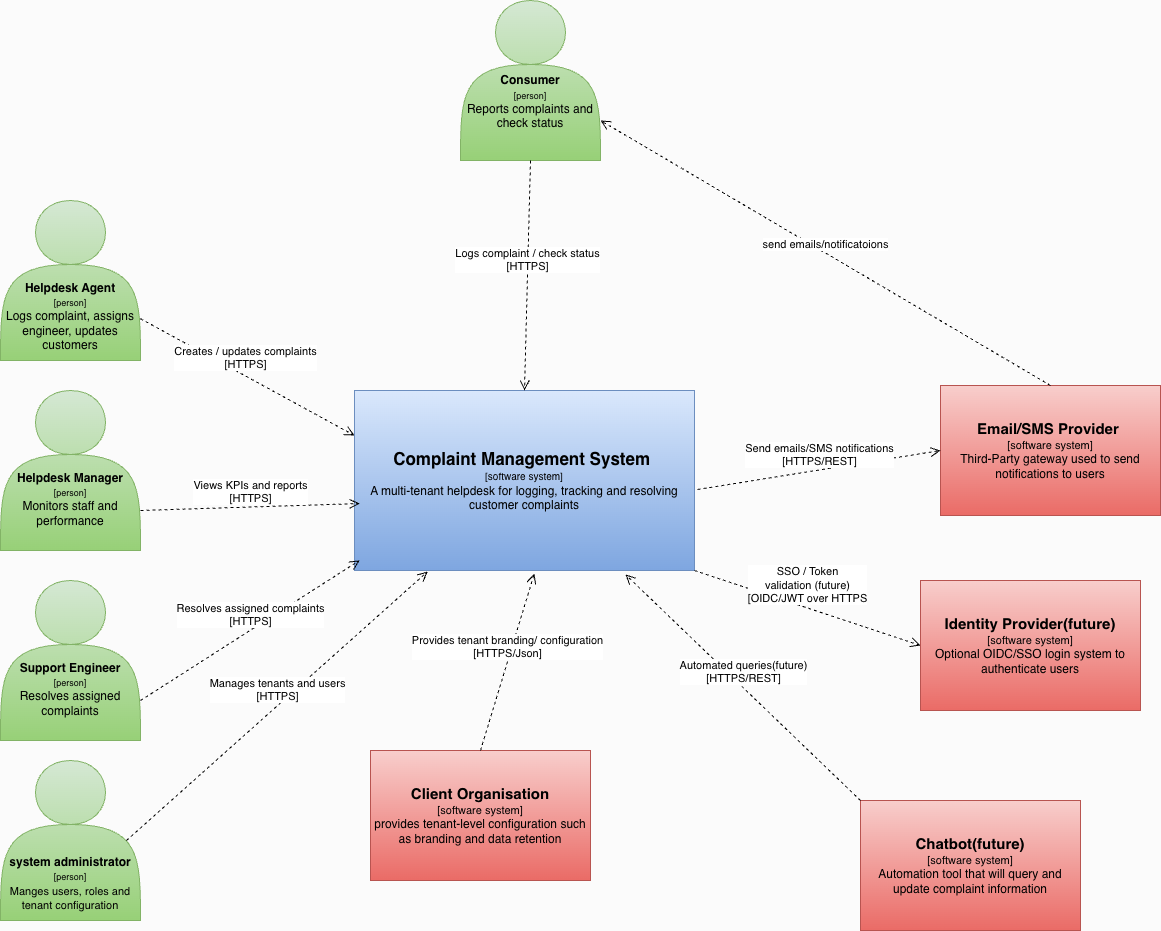

The diagram above was exported from draw.io. Its source (the exported page's mxGraphModel, read from the mxfile embedded in the PNG):
<mxGraphModel dx="976" dy="559" grid="1" gridSize="10" guides="1" tooltips="1" connect="1" arrows="1" fold="1" page="1" pageScale="1" pageWidth="827" pageHeight="1169" background="#FBFBFB" math="0" shadow="0">
  <root>
    <mxCell id="0" />
    <mxCell id="1" parent="0" />
    <mxCell id="bfAjyupUePkutf55Y3R8-1" parent="1" style="shape=actor;whiteSpace=wrap;html=1;fillColor=#d5e8d4;gradientColor=#97d077;strokeColor=#82b366;" value="&lt;div&gt;&lt;br&gt;&lt;/div&gt;&lt;div&gt;&lt;br&gt;&lt;/div&gt;&lt;div&gt;&lt;br&gt;&lt;/div&gt;&lt;b&gt;Consumer&lt;/b&gt;&lt;div&gt;&lt;font style=&quot;font-size: 9px;&quot;&gt;[person]&lt;/font&gt;&lt;/div&gt;&lt;div&gt;Reports complaints and check status&lt;/div&gt;" vertex="1">
      <mxGeometry height="160" width="140" x="520" y="70" as="geometry" />
    </mxCell>
    <mxCell id="bfAjyupUePkutf55Y3R8-2" parent="1" style="shape=actor;whiteSpace=wrap;html=1;gradientColor=#97d077;fillColor=#d5e8d4;strokeColor=#82b366;" value="&lt;div&gt;&lt;br&gt;&lt;/div&gt;&lt;div&gt;&lt;br&gt;&lt;/div&gt;&lt;div&gt;&lt;br&gt;&lt;/div&gt;&lt;div&gt;&lt;br&gt;&lt;/div&gt;&lt;div&gt;&lt;br&gt;&lt;/div&gt;&lt;div&gt;&lt;b&gt;Helpdesk Agent&lt;/b&gt;&lt;/div&gt;&lt;div&gt;&lt;font style=&quot;font-size: 9px;&quot;&gt;[person]&lt;/font&gt;&lt;/div&gt;&lt;div&gt;Logs complaint, assigns engineer, updates customers&lt;/div&gt;" vertex="1">
      <mxGeometry height="160" width="140" x="60" y="270" as="geometry" />
    </mxCell>
    <mxCell id="bfAjyupUePkutf55Y3R8-3" parent="1" style="shape=actor;whiteSpace=wrap;html=1;fillColor=#d5e8d4;gradientColor=#97d077;strokeColor=#82b366;" value="&lt;div&gt;&lt;br&gt;&lt;/div&gt;&lt;div&gt;&lt;br&gt;&lt;/div&gt;&lt;div&gt;&lt;br&gt;&lt;/div&gt;&lt;div&gt;&lt;br&gt;&lt;/div&gt;&lt;b&gt;Support Engineer&lt;br&gt;&lt;/b&gt;&lt;div&gt;&lt;font style=&quot;font-size: 9px;&quot;&gt;[person]&lt;/font&gt;&lt;/div&gt;&lt;div&gt;Resolves assigned complaints&lt;/div&gt;" vertex="1">
      <mxGeometry height="160" width="140" x="60" y="650" as="geometry" />
    </mxCell>
    <mxCell id="bfAjyupUePkutf55Y3R8-4" parent="1" style="shape=actor;whiteSpace=wrap;html=1;fillColor=#d5e8d4;gradientColor=#97d077;strokeColor=#82b366;" value="&lt;div&gt;&lt;br&gt;&lt;/div&gt;&lt;div&gt;&lt;br&gt;&lt;/div&gt;&lt;div&gt;&lt;br&gt;&lt;/div&gt;&lt;div&gt;&lt;br&gt;&lt;/div&gt;&lt;b&gt;Helpdesk Manager&lt;/b&gt;&lt;br&gt;&lt;div&gt;&lt;font style=&quot;font-size: 9px;&quot;&gt;[person]&lt;/font&gt;&lt;/div&gt;&lt;div&gt;Monitors staff and performance&lt;/div&gt;" vertex="1">
      <mxGeometry height="160" width="140" x="60" y="460" as="geometry" />
    </mxCell>
    <mxCell id="bfAjyupUePkutf55Y3R8-5" parent="1" style="shape=actor;whiteSpace=wrap;html=1;fillColor=#d5e8d4;gradientColor=#97d077;strokeColor=#82b366;" value="&lt;div&gt;&lt;b&gt;&lt;br&gt;&lt;/b&gt;&lt;/div&gt;&lt;div&gt;&lt;b&gt;&lt;br&gt;&lt;/b&gt;&lt;/div&gt;&lt;div&gt;&lt;b&gt;&lt;br&gt;&lt;/b&gt;&lt;/div&gt;&lt;div&gt;&lt;b&gt;&lt;br&gt;&lt;/b&gt;&lt;/div&gt;&lt;div&gt;&lt;b&gt;&lt;br&gt;&lt;/b&gt;&lt;/div&gt;&lt;div&gt;&lt;b&gt;&lt;br&gt;&lt;/b&gt;&lt;/div&gt;&lt;b&gt;system administrator&lt;/b&gt;&lt;br&gt;&lt;div&gt;&lt;font style=&quot;font-size: 9px;&quot;&gt;[person]&lt;/font&gt;&lt;/div&gt;&lt;div&gt;&lt;font style=&quot;font-size: 11px;&quot;&gt;Manges users, roles and tenant configuration&lt;/font&gt;&lt;/div&gt;" vertex="1">
      <mxGeometry height="160" width="140" x="60" y="830" as="geometry" />
    </mxCell>
    <mxCell id="bfAjyupUePkutf55Y3R8-6" parent="1" style="rounded=0;whiteSpace=wrap;html=1;fillColor=#dae8fc;gradientColor=#7ea6e0;strokeColor=#6c8ebf;" value="&lt;font style=&quot;font-size: 17px;&quot;&gt;&lt;b&gt;Complaint Management System&amp;nbsp;&lt;/b&gt;&lt;/font&gt;&lt;div&gt;&lt;font style=&quot;font-size: 10px;&quot;&gt;[software system]&lt;/font&gt;&lt;/div&gt;&lt;div&gt;A multi-tenant helpdesk for logging, tracking and resolving customer complaints&lt;/div&gt;" vertex="1">
      <mxGeometry height="180" width="340" x="414" y="460" as="geometry" />
    </mxCell>
    <mxCell id="bfAjyupUePkutf55Y3R8-7" edge="1" parent="1" source="bfAjyupUePkutf55Y3R8-1" style="html=1;verticalAlign=bottom;endArrow=open;dashed=1;endSize=8;curved=0;rounded=0;exitX=0.5;exitY=1;exitDx=0;exitDy=0;entryX=0.5;entryY=0;entryDx=0;entryDy=0;" target="bfAjyupUePkutf55Y3R8-6" value="&lt;span&gt;Logs complaint / check status&lt;/span&gt;&lt;div&gt;&lt;span&gt;[HTTPS]&lt;/span&gt;&lt;/div&gt;">
      <mxGeometry relative="1" as="geometry">
        <mxPoint x="550" y="460" as="sourcePoint" />
        <mxPoint x="470" y="460" as="targetPoint" />
      </mxGeometry>
    </mxCell>
    <mxCell id="bfAjyupUePkutf55Y3R8-8" edge="1" parent="1" source="bfAjyupUePkutf55Y3R8-2" style="html=1;verticalAlign=bottom;endArrow=open;dashed=1;endSize=8;curved=0;rounded=0;entryX=0;entryY=0.25;entryDx=0;entryDy=0;" target="bfAjyupUePkutf55Y3R8-6" value="Creates / updates complaints&lt;div&gt;[HTTPS]&lt;/div&gt;">
      <mxGeometry relative="1" x="-0.0282" y="2" as="geometry">
        <mxPoint as="offset" />
        <mxPoint x="550" y="560" as="sourcePoint" />
        <mxPoint x="470" y="560" as="targetPoint" />
      </mxGeometry>
    </mxCell>
    <mxCell id="bfAjyupUePkutf55Y3R8-9" edge="1" parent="1" source="bfAjyupUePkutf55Y3R8-3" style="html=1;verticalAlign=bottom;endArrow=open;dashed=1;endSize=8;curved=0;rounded=0;exitX=1;exitY=0.75;exitDx=0;exitDy=0;entryX=0.015;entryY=0.944;entryDx=0;entryDy=0;entryPerimeter=0;" target="bfAjyupUePkutf55Y3R8-6" value="Resolves assigned complaints&lt;div&gt;[HTTPS]&lt;/div&gt;">
      <mxGeometry relative="1" as="geometry">
        <mxPoint x="550" y="660" as="sourcePoint" />
        <mxPoint x="426" y="643" as="targetPoint" />
      </mxGeometry>
    </mxCell>
    <mxCell id="bfAjyupUePkutf55Y3R8-10" edge="1" parent="1" source="bfAjyupUePkutf55Y3R8-4" style="html=1;verticalAlign=bottom;endArrow=open;dashed=1;endSize=8;curved=0;rounded=0;exitX=1;exitY=0.75;exitDx=0;exitDy=0;entryX=0.015;entryY=0.628;entryDx=0;entryDy=0;entryPerimeter=0;" target="bfAjyupUePkutf55Y3R8-6" value="Views KPIs and reports&lt;div&gt;[HTTPS]&lt;/div&gt;">
      <mxGeometry relative="1" as="geometry">
        <mxPoint x="550" y="660" as="sourcePoint" />
        <mxPoint x="470" y="660" as="targetPoint" />
      </mxGeometry>
    </mxCell>
    <mxCell id="bfAjyupUePkutf55Y3R8-11" edge="1" parent="1" source="bfAjyupUePkutf55Y3R8-5" style="html=1;verticalAlign=bottom;endArrow=open;dashed=1;endSize=8;curved=0;rounded=0;exitX=0.9;exitY=0.5;exitDx=0;exitDy=0;exitPerimeter=0;entryX=0.215;entryY=1.006;entryDx=0;entryDy=0;entryPerimeter=0;" target="bfAjyupUePkutf55Y3R8-6" value="Manages tenants and users&lt;div&gt;[HTTPS]&lt;/div&gt;">
      <mxGeometry relative="1" as="geometry">
        <mxPoint x="550" y="660" as="sourcePoint" />
        <mxPoint x="470" y="660" as="targetPoint" />
      </mxGeometry>
    </mxCell>
    <mxCell id="bfAjyupUePkutf55Y3R8-13" parent="1" style="rounded=0;whiteSpace=wrap;html=1;fillColor=#f8cecc;gradientColor=#ea6b66;strokeColor=#b85450;" value="&lt;b&gt;&lt;font style=&quot;font-size: 15px;&quot;&gt;Client Organisation&lt;/font&gt;&lt;/b&gt;&lt;div&gt;&lt;font style=&quot;font-size: 11px;&quot;&gt;[software system]&lt;/font&gt;&lt;/div&gt;&lt;div&gt;provides tenant-level configuration such as branding and data retention&lt;/div&gt;" vertex="1">
      <mxGeometry height="130" width="220" x="430" y="820" as="geometry" />
    </mxCell>
    <mxCell id="bfAjyupUePkutf55Y3R8-14" edge="1" parent="1" source="bfAjyupUePkutf55Y3R8-13" style="html=1;verticalAlign=bottom;endArrow=open;dashed=1;endSize=8;curved=0;rounded=0;exitX=0.5;exitY=0;exitDx=0;exitDy=0;entryX=0.529;entryY=1.017;entryDx=0;entryDy=0;entryPerimeter=0;" target="bfAjyupUePkutf55Y3R8-6" value="Provides tenant branding/ configuration&lt;div&gt;[HTTPS/Json]&lt;/div&gt;">
      <mxGeometry relative="1" as="geometry">
        <mxPoint x="550" y="650" as="sourcePoint" />
        <mxPoint x="470" y="650" as="targetPoint" />
      </mxGeometry>
    </mxCell>
    <mxCell id="bfAjyupUePkutf55Y3R8-15" parent="1" style="rounded=0;whiteSpace=wrap;html=1;fillColor=#f8cecc;gradientColor=#ea6b66;strokeColor=#b85450;" value="&lt;span style=&quot;font-size: 15px;&quot;&gt;&lt;b&gt;Chatbot(future)&lt;/b&gt;&lt;/span&gt;&lt;br&gt;&lt;div&gt;&lt;font style=&quot;font-size: 11px;&quot;&gt;[software system]&lt;/font&gt;&lt;/div&gt;&lt;div&gt;Automation tool that will query and update complaint information&lt;/div&gt;" vertex="1">
      <mxGeometry height="130" width="220" x="920" y="870" as="geometry" />
    </mxCell>
    <mxCell id="bfAjyupUePkutf55Y3R8-16" edge="1" parent="1" source="bfAjyupUePkutf55Y3R8-15" style="html=1;verticalAlign=bottom;endArrow=open;dashed=1;endSize=8;curved=0;rounded=0;exitX=0;exitY=0;exitDx=0;exitDy=0;entryX=0.797;entryY=1.022;entryDx=0;entryDy=0;entryPerimeter=0;" target="bfAjyupUePkutf55Y3R8-6" value="Automated queries(future)&lt;div&gt;[HTTPS/REST]&lt;/div&gt;">
      <mxGeometry relative="1" as="geometry">
        <mxPoint x="550" y="550" as="sourcePoint" />
        <mxPoint x="470" y="550" as="targetPoint" />
      </mxGeometry>
    </mxCell>
    <mxCell id="bfAjyupUePkutf55Y3R8-17" parent="1" style="rounded=0;whiteSpace=wrap;html=1;fillColor=#f8cecc;gradientColor=#ea6b66;strokeColor=#b85450;" value="&lt;span style=&quot;font-size: 15px;&quot;&gt;&lt;b&gt;Email/SMS Provider&amp;nbsp;&lt;/b&gt;&lt;/span&gt;&lt;br&gt;&lt;div&gt;&lt;font style=&quot;font-size: 11px;&quot;&gt;[software system]&lt;/font&gt;&lt;/div&gt;&lt;div&gt;Third-Party gateway used to send notifications to users&lt;/div&gt;" vertex="1">
      <mxGeometry height="130" width="220" x="1000" y="455" as="geometry" />
    </mxCell>
    <mxCell id="bfAjyupUePkutf55Y3R8-18" edge="1" parent="1" source="bfAjyupUePkutf55Y3R8-6" style="html=1;verticalAlign=bottom;endArrow=open;dashed=1;endSize=8;curved=0;rounded=0;entryX=0;entryY=0.5;entryDx=0;entryDy=0;exitX=1.009;exitY=0.55;exitDx=0;exitDy=0;exitPerimeter=0;" target="bfAjyupUePkutf55Y3R8-17" value="Send emails/SMS notifications&lt;div&gt;[HTTPS/REST]&lt;/div&gt;">
      <mxGeometry relative="1" as="geometry">
        <mxPoint x="550" y="550" as="sourcePoint" />
        <mxPoint x="470" y="550" as="targetPoint" />
      </mxGeometry>
    </mxCell>
    <mxCell id="bfAjyupUePkutf55Y3R8-19" parent="1" style="rounded=0;whiteSpace=wrap;html=1;fillColor=#f8cecc;gradientColor=#ea6b66;strokeColor=#b85450;" value="&lt;span style=&quot;font-size: 15px;&quot;&gt;&lt;b&gt;Identity Provider(future)&lt;/b&gt;&lt;/span&gt;&lt;div&gt;&lt;div&gt;&lt;font style=&quot;font-size: 11px;&quot;&gt;[software system]&lt;/font&gt;&lt;/div&gt;&lt;div&gt;Optional OIDC/SSO login system to authenticate users&lt;/div&gt;&lt;/div&gt;" vertex="1">
      <mxGeometry height="130" width="220" x="980" y="650" as="geometry" />
    </mxCell>
    <mxCell id="bfAjyupUePkutf55Y3R8-20" edge="1" parent="1" source="bfAjyupUePkutf55Y3R8-6" style="html=1;verticalAlign=bottom;endArrow=open;dashed=1;endSize=8;curved=0;rounded=0;entryX=0;entryY=0.5;entryDx=0;entryDy=0;exitX=1;exitY=1;exitDx=0;exitDy=0;" target="bfAjyupUePkutf55Y3R8-19" value="SSO / Token&lt;div&gt;validation (future)&lt;br&gt;[OIDC/JWT over HTTPS&lt;/div&gt;">
      <mxGeometry relative="1" as="geometry">
        <mxPoint x="560" y="550" as="sourcePoint" />
        <mxPoint x="480" y="550" as="targetPoint" />
      </mxGeometry>
    </mxCell>
    <mxCell id="bfAjyupUePkutf55Y3R8-22" edge="1" parent="1" source="bfAjyupUePkutf55Y3R8-17" style="html=1;verticalAlign=bottom;endArrow=open;dashed=1;endSize=8;curved=0;rounded=0;exitX=0.5;exitY=0;exitDx=0;exitDy=0;entryX=1;entryY=0.75;entryDx=0;entryDy=0;" target="bfAjyupUePkutf55Y3R8-1" value="send emails/notificatoions">
      <mxGeometry relative="1" as="geometry">
        <mxPoint x="560" y="370" as="sourcePoint" />
        <mxPoint x="480" y="370" as="targetPoint" />
      </mxGeometry>
    </mxCell>
  </root>
</mxGraphModel>